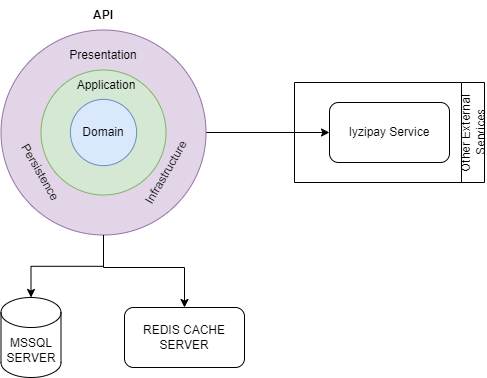

The diagram above was exported from draw.io. Its source (the exported page's mxGraphModel, read from the mxfile embedded in the PNG):
<mxGraphModel dx="1050" dy="522" grid="1" gridSize="10" guides="1" tooltips="1" connect="1" arrows="1" fold="1" page="1" pageScale="1" pageWidth="827" pageHeight="1169" math="0" shadow="0">
  <root>
    <mxCell id="0" />
    <mxCell id="1" parent="0" />
    <mxCell id="2qEURfCfu9APHerORam1-1" style="edgeStyle=orthogonalEdgeStyle;rounded=0;orthogonalLoop=1;jettySize=auto;html=1;exitX=0.5;exitY=1;exitDx=0;exitDy=0;entryX=0.5;entryY=0;entryDx=0;entryDy=0;" edge="1" parent="1" source="2qEURfCfu9APHerORam1-4" target="2qEURfCfu9APHerORam1-14">
      <mxGeometry relative="1" as="geometry">
        <Array as="points">
          <mxPoint x="289" y="820" />
          <mxPoint x="370" y="820" />
        </Array>
      </mxGeometry>
    </mxCell>
    <mxCell id="ZhHrGSZDIe_mKjy6NVKv-2" style="edgeStyle=orthogonalEdgeStyle;rounded=0;orthogonalLoop=1;jettySize=auto;html=1;exitX=1;exitY=0.5;exitDx=0;exitDy=0;entryX=0;entryY=0.5;entryDx=0;entryDy=0;" edge="1" parent="1" source="2qEURfCfu9APHerORam1-4" target="2qEURfCfu9APHerORam1-27">
      <mxGeometry relative="1" as="geometry" />
    </mxCell>
    <mxCell id="2qEURfCfu9APHerORam1-4" value="" style="ellipse;whiteSpace=wrap;html=1;aspect=fixed;fillColor=#e1d5e7;strokeColor=#9673a6;" vertex="1" parent="1">
      <mxGeometry x="186.5" y="582.5" width="205" height="205" as="geometry" />
    </mxCell>
    <mxCell id="2qEURfCfu9APHerORam1-5" value="Presentation" style="text;html=1;align=center;verticalAlign=middle;whiteSpace=wrap;rounded=0;" vertex="1" parent="1">
      <mxGeometry x="259" y="592.5" width="60" height="30" as="geometry" />
    </mxCell>
    <mxCell id="2qEURfCfu9APHerORam1-6" value="Persistence" style="text;html=1;align=center;verticalAlign=middle;whiteSpace=wrap;rounded=0;rotation=60;" vertex="1" parent="1">
      <mxGeometry x="195.88" y="710" width="60" height="30" as="geometry" />
    </mxCell>
    <mxCell id="2qEURfCfu9APHerORam1-7" value="Infrastructure" style="text;html=1;align=center;verticalAlign=middle;whiteSpace=wrap;rounded=0;rotation=-60;" vertex="1" parent="1">
      <mxGeometry x="322.13" y="710" width="60" height="30" as="geometry" />
    </mxCell>
    <mxCell id="2qEURfCfu9APHerORam1-8" value="" style="ellipse;whiteSpace=wrap;html=1;aspect=fixed;fillColor=#d5e8d4;strokeColor=#82b366;" vertex="1" parent="1">
      <mxGeometry x="226.5" y="622.5" width="125" height="125" as="geometry" />
    </mxCell>
    <mxCell id="2qEURfCfu9APHerORam1-9" value="Application" style="text;html=1;align=center;verticalAlign=middle;whiteSpace=wrap;rounded=0;" vertex="1" parent="1">
      <mxGeometry x="262.13" y="622.5" width="60" height="30" as="geometry" />
    </mxCell>
    <mxCell id="2qEURfCfu9APHerORam1-10" value="" style="ellipse;whiteSpace=wrap;html=1;aspect=fixed;fillColor=#dae8fc;strokeColor=#6c8ebf;" vertex="1" parent="1">
      <mxGeometry x="255.88" y="651.88" width="66.25" height="66.25" as="geometry" />
    </mxCell>
    <mxCell id="2qEURfCfu9APHerORam1-11" value="Domain" style="text;html=1;align=center;verticalAlign=middle;whiteSpace=wrap;rounded=0;" vertex="1" parent="1">
      <mxGeometry x="259" y="670" width="60" height="30" as="geometry" />
    </mxCell>
    <mxCell id="2qEURfCfu9APHerORam1-12" value="API" style="text;html=1;align=center;verticalAlign=middle;whiteSpace=wrap;rounded=0;fontStyle=1" vertex="1" parent="1">
      <mxGeometry x="259" y="552.5" width="60" height="30" as="geometry" />
    </mxCell>
    <mxCell id="2qEURfCfu9APHerORam1-13" value="MSSQL SERVER" style="shape=cylinder3;whiteSpace=wrap;html=1;boundedLbl=1;backgroundOutline=1;size=15;" vertex="1" parent="1">
      <mxGeometry x="186.5" y="850" width="60" height="80" as="geometry" />
    </mxCell>
    <mxCell id="2qEURfCfu9APHerORam1-14" value="REDIS CACHE SERVER" style="rounded=1;whiteSpace=wrap;html=1;" vertex="1" parent="1">
      <mxGeometry x="310" y="860" width="120" height="60" as="geometry" />
    </mxCell>
    <mxCell id="2qEURfCfu9APHerORam1-15" style="edgeStyle=orthogonalEdgeStyle;rounded=0;orthogonalLoop=1;jettySize=auto;html=1;exitX=0.5;exitY=1;exitDx=0;exitDy=0;entryX=0.5;entryY=0;entryDx=0;entryDy=0;entryPerimeter=0;" edge="1" parent="1" source="2qEURfCfu9APHerORam1-4" target="2qEURfCfu9APHerORam1-13">
      <mxGeometry relative="1" as="geometry" />
    </mxCell>
    <mxCell id="2qEURfCfu9APHerORam1-26" value="&lt;span style=&quot;font-weight: 400;&quot;&gt;Other External&amp;nbsp; Services&lt;/span&gt;" style="swimlane;horizontal=0;whiteSpace=wrap;html=1;verticalAlign=middle;flipH=0;flipV=0;direction=west;" vertex="1" parent="1">
      <mxGeometry x="480" y="635" width="190" height="100" as="geometry" />
    </mxCell>
    <mxCell id="2qEURfCfu9APHerORam1-27" value="Iyzipay Service" style="rounded=1;whiteSpace=wrap;html=1;" vertex="1" parent="2qEURfCfu9APHerORam1-26">
      <mxGeometry x="35" y="20" width="120" height="60" as="geometry" />
    </mxCell>
  </root>
</mxGraphModel>